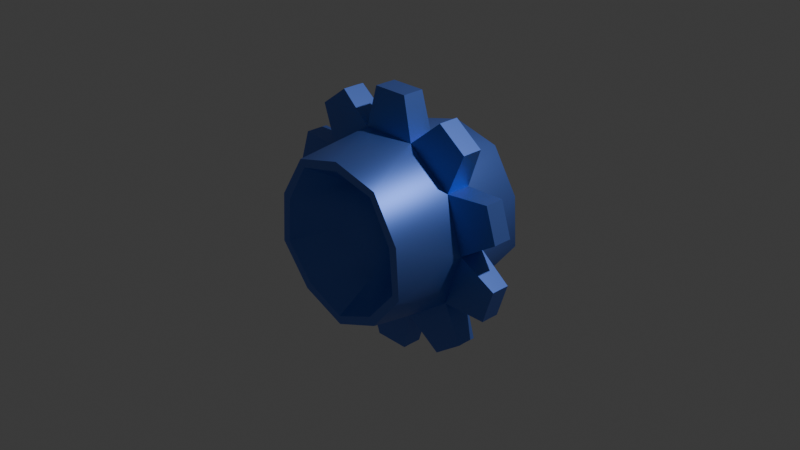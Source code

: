 # Source: portal.blend  (saved by Blender 4.0.36; exported with 4.5.12 LTS)
import bpy
from mathutils import Matrix  # noqa: F401  (used for matrix-valued properties, if any)

bpy.ops.wm.read_factory_settings(use_empty=True)
scene = bpy.context.scene
scene.name = 'Scene'

# ---- collections
col_collection = bpy.data.collections.new('Collection'); scene.collection.children.link(col_collection)

# ---- materials (node trees are filled in below, after node groups)
mat_wormhole = bpy.data.materials.new('Wormhole')

# ---- node groups
ng_auto_smooth = bpy.data.node_groups.new('Auto Smooth', 'GeometryNodeTree')
_s = ng_auto_smooth.interface.new_socket(name='Geometry', in_out='OUTPUT', socket_type='NodeSocketGeometry')
_s = ng_auto_smooth.interface.new_socket(name='Geometry', in_out='INPUT', socket_type='NodeSocketGeometry')
_s = ng_auto_smooth.interface.new_socket(name='Angle', in_out='INPUT', socket_type='NodeSocketFloat')
_s.subtype = 'ANGLE'
_s.min_value = 0.0
_s.max_value = 3.142
ng_auto_smooth.is_modifier = True
_N = ng_auto_smooth.nodes; _L = ng_auto_smooth.links
n0 = _N.new('NodeGroupOutput'); n0.name = 'Group Output'; n0.location = (480, -100)
n1 = _N.new('NodeGroupInput'); n1.name = 'Group Input'; n1.location = (-420, -300)
n2 = _N.new('NodeGroupInput'); n2.name = 'Group Input.001'; n2.location = (-60, -100)
n3 = _N.new('GeometryNodeSetShadeSmooth'); n3.name = 'Set Shade Smooth'; n3.location = (120, -100)
n3.domain = 'EDGE'
n4 = _N.new('GeometryNodeSetShadeSmooth'); n4.name = 'Set Shade Smooth.001'; n4.location = (300, -100)
n5 = _N.new('GeometryNodeInputMeshEdgeAngle'); n5.name = 'Edge Angle'; n5.location = (-420, -220)
n6 = _N.new('GeometryNodeInputEdgeSmooth'); n6.name = 'Is Edge Smooth'; n6.location = (-60, -160)
n7 = _N.new('GeometryNodeInputShadeSmooth'); n7.name = 'Is Face Smooth'; n7.location = (-240, -340)
n8 = _N.new('FunctionNodeBooleanMath'); n8.name = 'Boolean Math'; n8.location = (-60, -220)
n9 = _N.new('FunctionNodeCompare'); n9.name = 'Compare'; n9.location = (-240, -180)
n9.operation = 'LESS_EQUAL'
_L.new(n5.outputs[0], n9.inputs[0])
_L.new(n4.outputs[0], n0.inputs[0])
_L.new(n1.outputs[1], n9.inputs[1])
_L.new(n9.outputs[0], n8.inputs[0])
_L.new(n7.outputs[0], n8.inputs[1])
_L.new(n2.outputs[0], n3.inputs[0])
_L.new(n6.outputs[0], n3.inputs[1])
_L.new(n3.outputs[0], n4.inputs[0])
_L.new(n8.outputs[0], n3.inputs[2])
n0.is_active_output = True

# ---- material node trees
mat_wormhole.use_nodes = True; mat_wormhole.node_tree.nodes.clear()
_N = mat_wormhole.node_tree.nodes; _L = mat_wormhole.node_tree.links
n0 = _N.new('ShaderNodeBsdfPrincipled'); n0.name = 'Principled BSDF'; n0.location = (10, 300)
n0.inputs[0].default_value = (0.1356, 0.2494, 0.8005, 1.0)
n0.inputs[1].default_value = 0.7579
n0.inputs[3].default_value = 1.45
n0.inputs[27].default_value = (1.0, 0.2515, 0.8657, 1.0)
n1 = _N.new('ShaderNodeOutputMaterial'); n1.name = 'Material Output'; n1.location = (300, 300)
_L.new(n0.outputs[0], n1.inputs[0])
n1.is_active_output = True

# ---- world
world_world = bpy.data.worlds.new('World'); scene.world = world_world
world_world.use_nodes = True; world_world.node_tree.nodes.clear()
_N = world_world.node_tree.nodes; _L = world_world.node_tree.links
n0 = _N.new('ShaderNodeOutputWorld'); n0.name = 'World Output'; n0.location = (300, 300)
n1 = _N.new('ShaderNodeBackground'); n1.name = 'Background'; n1.location = (10, 300)
n1.inputs[0].default_value = (0.05088, 0.05088, 0.05088, 1.0)
_L.new(n1.outputs[0], n0.inputs[0])
n0.is_active_output = True
world_world.color = (0.05088, 0.05088, 0.05088)
world_world.use_sun_shadow = False
world_world.sun_shadow_jitter_overblur = 0.0

# ---- cameras
cam_camera = bpy.data.cameras.new('Camera')
cam_camera.clip_end = 100.0
cam_camera.ortho_scale = 7.314

# ---- lights
light_light = bpy.data.lights.new('Light', 'POINT')
light_light.transmission_factor = 0.0
light_light.use_soft_falloff = False
light_light.energy = 1000.0
light_light.shadow_soft_size = 0.1
light_light.shadow_maximum_resolution = 0.006
light_light.use_absolute_resolution = True

# ---- meshes
me_icosphere = bpy.data.meshes.new('Icosphere')
me_icosphere.from_pydata([(1.582e-08, -0.1745, 3.398e-08), (-0.309, -0.1395, -0.9511), (0.309, -0.1395, -0.9511), (-0.809, -0.1395, -0.5878), (-0.309, -0.1395, 0.9511), (-0.809, -0.1395, 0.5878), (0.809, -0.1395, 0.5878), (1.0, -0.1395, 2.716e-08), (-0.5, -0.3748, -0.1625), (3.397e-08, -0.3748, -0.5257), (-0.309, -0.3748, 0.4253), (0.309, -0.3748, 0.4253), (0.5, -0.3748, -0.1625), (-0.7732, -0.8147, -0.2512), (-0.8592, -0.8147, -0.2792), (-0.4779, -0.8147, 0.6577), (-0.531, -0.8147, 0.7309), (0.4779, -0.8147, 0.6577), (0.531, -0.8147, 0.7309), (0.7732, -0.8147, -0.2512), (0.8592, -0.8147, -0.2792), (7.464e-08, -0.8147, -0.813), (7.174e-08, -0.8147, -0.9034), (-0.5085, -0.8147, -0.6999), (-0.4507, -0.8147, -0.6204), (-0.8228, -0.8147, 0.2673), (-0.7293, -0.8147, 0.237), (7.02e-08, -0.8147, 0.8651), (7.977e-08, -0.8147, 0.7668), (0.8228, -0.8147, 0.2673), (0.7293, -0.8147, 0.237), (0.5085, -0.8147, -0.6999), (0.4507, -0.8147, -0.6204), (0.1545, -0.3815, -0.9272), (-1.0, -0.1395, 2.716e-08), (0.309, -0.1395, 0.9511), (0.809, -0.1395, -0.5878), (0.3071, -1.572e-07, -0.9501), (-1.002, -9.063e-08, 0.0009887), (-0.811, -1.878e-07, -0.5868), (0.1938, -0.1079, -1.4), (-0.1946, -0.1079, -1.4), (-0.1958, -2.901e-07, -1.399), (0.1926, -2.549e-07, -1.399), (1.271, -0.1046, 0.6174), (1.391, -0.1046, 0.248), (1.39, 1.744e-07, 0.2487), (1.27, 2.354e-07, 0.618), (-0.311, -2.132e-07, -0.9501), (0.8071, 1.878e-07, 0.5888), (0.8071, -4.11e-08, -0.5868), (0.998, 9.066e-08, 0.0009887), (-0.311, 1.572e-07, 0.952), (0.3071, 2.132e-07, 0.952), (-0.811, 4.113e-08, 0.5888), (0.1938, -0.1193, 1.4), (0.1926, 2.902e-07, 1.401), (-0.1958, 2.55e-07, 1.401), (-0.1946, -0.1193, 1.4), (-1.272, -0.126, 0.6174), (-1.273, 4.961e-09, 0.618), (-1.393, -7.784e-08, 0.2486), (-1.392, -0.126, 0.248), (-0.9802, -0.1156, -1.018), (-0.9815, -2.871e-07, -1.018), (-0.6673, -3.03e-07, -1.246), (-0.666, -0.1156, -1.246), (1.271, -0.1011, -0.617), (1.27, -4.936e-09, -0.6164), (1.39, 7.787e-08, -0.247), (1.391, -0.1011, -0.2477), (-0.9802, -0.1248, 1.018), (-0.666, -0.1248, 1.247), (-0.6672, 1.824e-07, 1.247), (-0.9814, 1.095e-07, 1.019), (0.9795, -0.1024, -1.018), (0.6653, -0.1024, -1.246), (0.664, -1.824e-07, -1.246), (0.9782, -1.094e-07, -1.017), (0.9795, -0.1116, 1.018), (0.9783, 2.871e-07, 1.019), (0.6641, 3.031e-07, 1.247), (0.6653, -0.1116, 1.247), (-1.272, -0.1225, -0.6171), (-1.392, -0.1225, -0.2477), (-1.393, -1.744e-07, -0.247), (-1.273, -2.354e-07, -0.6164)], [], [(26, 13, 8), (28, 15, 10), (30, 17, 11), (32, 19, 12), (8, 24, 9), (9, 12, 0), (2, 36, 31), (1, 2, 33, 22), (12, 11, 0), (7, 6, 29), (36, 7, 20), (11, 10, 0), (35, 4, 27), (6, 35, 18), (10, 8, 0), (5, 34, 25), (4, 5, 16), (8, 9, 0), (3, 1, 23), (2, 31, 22, 33), (21, 32, 9), (7, 29, 20), (19, 30, 12), (9, 32, 12), (35, 27, 18), (17, 28, 11), (12, 30, 11), (5, 25, 16), (15, 26, 10), (11, 28, 10), (3, 23, 14), (13, 24, 8), (10, 26, 8), (24, 21, 9), (36, 20, 31), (6, 18, 29), (4, 16, 27), (34, 14, 25), (1, 22, 23), (24, 13, 14, 23), (26, 15, 16, 25), (28, 17, 18, 27), (30, 19, 20, 29), (32, 21, 22, 31), (21, 24, 23, 22), (13, 26, 25, 14), (15, 28, 27, 16), (17, 30, 29, 18), (19, 32, 31, 20), (34, 3, 14), (40, 41, 42, 43), (1, 41, 40, 2), (48, 42, 41, 1), (2, 40, 43, 37), (44, 45, 46, 47), (7, 45, 44, 6), (51, 46, 45, 7), (6, 44, 47, 49), (55, 56, 57, 58), (53, 56, 55, 35), (4, 58, 57, 52), (35, 55, 58, 4), (59, 60, 61, 62), (54, 60, 59, 5), (34, 62, 61, 38), (5, 59, 62, 34), (63, 64, 65, 66), (39, 64, 63, 3), (1, 66, 65, 48), (3, 63, 66, 1), (67, 68, 69, 70), (50, 68, 67, 36), (7, 70, 69, 51), (36, 67, 70, 7), (71, 72, 73, 74), (4, 72, 71, 5), (52, 73, 72, 4), (5, 71, 74, 54), (75, 76, 77, 78), (2, 76, 75, 36), (37, 77, 76, 2), (36, 75, 78, 50), (79, 80, 81, 82), (49, 80, 79, 6), (35, 82, 81, 53), (6, 79, 82, 35), (83, 84, 85, 86), (34, 84, 83, 3), (38, 85, 84, 34), (3, 83, 86, 39)])
me_icosphere.polygons.foreach_set('use_smooth', [True] * 90)
_uv = me_icosphere.uv_layers.new(name='UVMap')
_uv.uv.foreach_set('vector', [0.08932, 0.3322, 0.1718, 0.3323, 0.1364, 0.3937, 0.8166, 0.3322, 0.8991, 0.3323, 0.8636, 0.3937, 0.6348, 0.3322, 0.7172, 0.3323, 0.6818, 0.3937, 0.453, 0.3322, 0.5354, 0.3323, 0.5, 0.3937, 0.2273, 0.3937, 0.2727, 0.3304, 0.3182, 0.3937, 0.4091, 0.3937, 0.5, 0.3937, 0.4545, 0.4724, 0.4091, 0.2362, 0.5, 0.2362, 0.4545, 0.3036, 0.3182, 0.2362, 0.4091, 0.2362, 0.3864, 0.2693, 0.3636, 0.3024, 0.5909, 0.3937, 0.6818, 0.3937, 0.6364, 0.4724, 0.5909, 0.2362, 0.6818, 0.2362, 0.6364, 0.3036, 0.5, 0.2362, 0.5909, 0.2362, 0.5455, 0.3024, 0.7727, 0.3937, 0.8636, 0.3937, 0.8182, 0.4724, 0.7727, 0.2362, 0.8636, 0.2362, 0.8182, 0.3036, 0.6818, 0.2362, 0.7727, 0.2362, 0.7273, 0.3024, 0.04546, 0.3937, 0.1364, 0.3937, 0.09091, 0.4724, 0.04546, 0.2362, 0.1364, 0.2362, 0.09091, 0.3036, 0.8636, 0.2362, 0.9545, 0.2362, 0.9091, 0.3024, 0.2273, 0.3937, 0.3182, 0.3937, 0.2727, 0.4724, 0.2273, 0.2362, 0.3182, 0.2362, 0.2727, 0.3036, 0.4091, 0.2362, 0.4552, 0.3032, 0.3631, 0.3032, 0.3861, 0.2697, 0.3737, 0.3323, 0.4561, 0.3322, 0.4091, 0.3937, 0.5909, 0.2362, 0.637, 0.3032, 0.545, 0.3032, 0.5555, 0.3323, 0.6379, 0.3322, 0.5909, 0.3937, 0.4091, 0.3937, 0.4545, 0.3304, 0.5, 0.3937, 0.7727, 0.2362, 0.8189, 0.3032, 0.7268, 0.3032, 0.7373, 0.3323, 0.8198, 0.3322, 0.7727, 0.3937, 0.5909, 0.3937, 0.6364, 0.3304, 0.6818, 0.3937, 0.04546, 0.2362, 0.09159, 0.3032, -0.0004909, 0.3032, 0.01004, 0.3323, 0.09249, 0.3322, 0.04546, 0.3937, 0.7727, 0.3937, 0.8182, 0.3304, 0.8636, 0.3937, 0.2273, 0.2362, 0.2734, 0.3032, 0.1813, 0.3032, 0.1919, 0.3323, 0.2743, 0.3322, 0.2273, 0.3937, 0.04546, 0.3937, 0.09091, 0.3304, 0.1364, 0.3937, 0.2711, 0.3322, 0.3536, 0.3323, 0.3182, 0.3937, 0.5, 0.2362, 0.5459, 0.3032, 0.4539, 0.3032, 0.6818, 0.2362, 0.7278, 0.3032, 0.6357, 0.3032, 0.8636, 0.2362, 0.9096, 0.3032, 0.8175, 0.3032, 0.1364, 0.2362, 0.1823, 0.3032, 0.09023, 0.3032, 0.3182, 0.2362, 0.3641, 0.3032, 0.272, 0.3032, 0.2743, 0.3322, 0.1919, 0.3323, 0.1813, 0.3032, 0.2734, 0.3032, 0.09249, 0.3322, 0.01004, 0.3323, -0.0004909, 0.3032, 0.09159, 0.3032, 0.8198, 0.3322, 0.7373, 0.3323, 0.7268, 0.3032, 0.8189, 0.3032, 0.6379, 0.3322, 0.5555, 0.3323, 0.545, 0.3032, 0.637, 0.3032, 0.4561, 0.3322, 0.3737, 0.3323, 0.3631, 0.3032, 0.4552, 0.3032, 0.3536, 0.3323, 0.2711, 0.3322, 0.272, 0.3032, 0.3641, 0.3032, 0.1718, 0.3323, 0.08932, 0.3322, 0.09023, 0.3032, 0.1823, 0.3032, 0.8991, 0.3323, 0.8166, 0.3322, 0.8175, 0.3032, 0.9096, 0.3032, 0.7172, 0.3323, 0.6348, 0.3322, 0.6357, 0.3032, 0.7278, 0.3032, 0.5354, 0.3323, 0.453, 0.3322, 0.4539, 0.3032, 0.5459, 0.3032, 0.1364, 0.2362, 0.2273, 0.2362, 0.1818, 0.3024, 0.4091, 0.2362, 0.3182, 0.2362, 0.3182, 0.2362, 0.4091, 0.2362, 0.3182, 0.2362, 0.3182, 0.2362, 0.4091, 0.2362, 0.4091, 0.2362, 0.3182, 0.2362, 0.3182, 0.2362, 0.3182, 0.2362, 0.3182, 0.2362, 0.4091, 0.2362, 0.4091, 0.2362, 0.4091, 0.2362, 0.4091, 0.2362, 0.6818, 0.2362, 0.5909, 0.2362, 0.5909, 0.2362, 0.6818, 0.2362, 0.5909, 0.2362, 0.5909, 0.2362, 0.6818, 0.2362, 0.6818, 0.2362, 0.5909, 0.2362, 0.5909, 0.2362, 0.5909, 0.2362, 0.5909, 0.2362, 0.6818, 0.2362, 0.6818, 0.2362, 0.6818, 0.2362, 0.6818, 0.2362, 0.0, 0.0, 0.0, 0.0, 0.0, 0.0, 0.0, 0.0, 0.0, 0.0, 0.0, 0.0, 0.0, 0.0, 0.0, 0.0, 0.0, 0.0, 0.0, 0.0, 0.0, 0.0, 0.0, 0.0, 0.0, 0.0, 0.0, 0.0, 0.0, 0.0, 0.0, 0.0, 0.0, 0.0, 0.0, 0.0, 0.0, 0.0, 0.0, 0.0, 0.0, 0.0, 0.0, 0.0, 0.0, 0.0, 0.0, 0.0, 0.0, 0.0, 0.0, 0.0, 0.0, 0.0, 0.0, 0.0, 0.0, 0.0, 0.0, 0.0, 0.0, 0.0, 0.0, 0.0, 0.0, 0.0, 0.0, 0.0, 0.0, 0.0, 0.0, 0.0, 0.0, 0.0, 0.0, 0.0, 0.0, 0.0, 0.0, 0.0, 0.0, 0.0, 0.0, 0.0, 0.0, 0.0, 0.0, 0.0, 0.0, 0.0, 0.0, 0.0, 0.0, 0.0, 0.0, 0.0, 0.0, 0.0, 0.0, 0.0, 0.0, 0.0, 0.0, 0.0, 0.0, 0.0, 0.0, 0.0, 0.0, 0.0, 0.0, 0.0, 0.0, 0.0, 0.0, 0.0, 0.0, 0.0, 0.0, 0.0, 0.0, 0.0, 0.0, 0.0, 0.0, 0.0, 0.0, 0.0, 0.9545, 0.2362, 0.8636, 0.2362, 0.8636, 0.2362, 0.9545, 0.2362, 0.8636, 0.2362, 0.8636, 0.2362, 0.9545, 0.2362, 0.9545, 0.2362, 0.8636, 0.2362, 0.8636, 0.2362, 0.8636, 0.2362, 0.8636, 0.2362, 0.9545, 0.2362, 0.9545, 0.2362, 0.9545, 0.2362, 0.9545, 0.2362, 0.5, 0.2362, 0.4091, 0.2362, 0.4091, 0.2362, 0.5, 0.2362, 0.4091, 0.2362, 0.4091, 0.2362, 0.5, 0.2362, 0.5, 0.2362, 0.4091, 0.2362, 0.4091, 0.2362, 0.4091, 0.2362, 0.4091, 0.2362, 0.5, 0.2362, 0.5, 0.2362, 0.5, 0.2362, 0.5, 0.2362, 0.0, 0.0, 0.0, 0.0, 0.0, 0.0, 0.0, 0.0, 0.0, 0.0, 0.0, 0.0, 0.0, 0.0, 0.0, 0.0, 0.0, 0.0, 0.0, 0.0, 0.0, 0.0, 0.0, 0.0, 0.0, 0.0, 0.0, 0.0, 0.0, 0.0, 0.0, 0.0, 0.2273, 0.2362, 0.1364, 0.2362, 0.1364, 0.2362, 0.2273, 0.2362, 0.1364, 0.2362, 0.1364, 0.2362, 0.2273, 0.2362, 0.2273, 0.2362, 0.1364, 0.2362, 0.1364, 0.2362, 0.1364, 0.2362, 0.1364, 0.2362, 0.2273, 0.2362, 0.2273, 0.2362, 0.2273, 0.2362, 0.2273, 0.2362])
me_icosphere.materials.append(mat_wormhole)
me_icosphere.update()

# ---- objects
ob_light = bpy.data.objects.new('Light', light_light)
ob_camera = bpy.data.objects.new('Camera', cam_camera)
ob_wormhole = bpy.data.objects.new('wormhole', me_icosphere)

# ---- transforms, parenting, visibility, modifiers, constraints
ob_light.location = (4.076, 1.005, 5.904)
ob_light.rotation_euler = (0.6503, 0.05522, 1.866)
ob_light.lock_rotations_4d = False
ob_light.empty_display_type = 'ARROWS'
ob_light.color = (0.0, 0.0, 0.0, 0.0)
ob_light.lineart.crease_threshold = 0.0
ob_camera.location = (7.359, -6.926, 4.958)
ob_camera.rotation_euler = (1.109, 0.0, 0.8149)
ob_camera.lock_rotations_4d = False
ob_camera.empty_display_type = 'ARROWS'
ob_camera.color = (0.0, 0.0, 0.0, 0.0)
ob_camera.display_type = 'WIRE'
ob_camera.lineart.crease_threshold = 0.0
ob_wormhole.location = (0.0, 0.0, 0.0)
_m = ob_wormhole.modifiers.new('Mirror', 'MIRROR')
_m.use_axis = (False, True, False)
_m.use_clip = True
_m = ob_wormhole.modifiers.new('Auto Smooth', 'NODES')
_m.node_group = ng_auto_smooth
_gi = [s.identifier for s in ng_auto_smooth.interface.items_tree if s.item_type == 'SOCKET' and s.in_out == 'INPUT']
_m[_gi[1]] = 0.5236  # Angle

# ---- collection membership
col_collection.objects.link(ob_light)
col_collection.objects.link(ob_camera)
col_collection.objects.link(ob_wormhole)

# ---- scene / render settings (as saved in the file)
scene.camera = ob_camera
scene.frame_start = 1; scene.frame_end = 250; scene.frame_set(91)
scene.render.engine = 'CYCLES'
scene.cycles.sampling_pattern = 'TABULATED_SOBOL'
bpy.context.view_layer.update()
